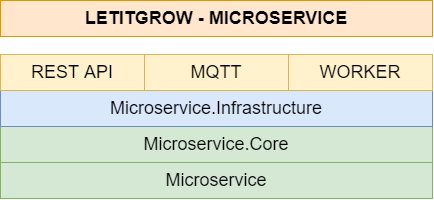

The diagram above was exported from draw.io. Its source (the exported page's mxGraphModel, read from the mxfile embedded in the PNG):
<mxGraphModel dx="688" dy="537" grid="1" gridSize="9" guides="1" tooltips="1" connect="1" arrows="1" fold="1" page="1" pageScale="1" pageWidth="827" pageHeight="1169" background="#FFFFFF" math="0" shadow="0">
  <root>
    <mxCell id="0" />
    <mxCell id="1" parent="0" />
    <mxCell id="2" value="LETITGROW - MICROSERVICE" style="text;html=1;strokeColor=#d79b00;fillColor=#ffe6cc;align=center;verticalAlign=middle;whiteSpace=wrap;rounded=0;fontSize=18;fontStyle=1;perimeterSpacing=10;sketch=0;glass=0;" parent="1" vertex="1">
      <mxGeometry x="36" y="18" width="432" height="36" as="geometry" />
    </mxCell>
    <mxCell id="3" value="Microservice" style="rounded=0;whiteSpace=wrap;html=1;fontSize=18;fillColor=#d5e8d4;strokeColor=#82b366;sketch=0;glass=0;" parent="1" vertex="1">
      <mxGeometry x="36" y="180" width="432" height="36" as="geometry" />
    </mxCell>
    <mxCell id="4" value="Microservice.Core" style="rounded=0;whiteSpace=wrap;html=1;fontSize=18;fillColor=#d5e8d4;strokeColor=#82b366;sketch=0;glass=0;" parent="1" vertex="1">
      <mxGeometry x="36" y="144" width="432" height="36" as="geometry" />
    </mxCell>
    <mxCell id="5" value="Microservice.Infrastructure" style="rounded=0;whiteSpace=wrap;html=1;fontSize=18;fillColor=#dae8fc;strokeColor=#6c8ebf;sketch=0;glass=0;" parent="1" vertex="1">
      <mxGeometry x="36" y="108" width="432" height="36" as="geometry" />
    </mxCell>
    <mxCell id="6" value="REST API" style="rounded=0;whiteSpace=wrap;html=1;fontSize=18;fillColor=#fff2cc;strokeColor=#d6b656;sketch=0;glass=0;" parent="1" vertex="1">
      <mxGeometry x="36" y="72" width="144" height="36" as="geometry" />
    </mxCell>
    <mxCell id="7" value="MQTT" style="rounded=0;whiteSpace=wrap;html=1;fontSize=18;fillColor=#fff2cc;strokeColor=#d6b656;sketch=0;glass=0;" parent="1" vertex="1">
      <mxGeometry x="180" y="72" width="144" height="36" as="geometry" />
    </mxCell>
    <mxCell id="8" value="WORKER" style="rounded=0;whiteSpace=wrap;html=1;fontSize=18;fillColor=#fff2cc;strokeColor=#d6b656;sketch=0;glass=0;" vertex="1" parent="1">
      <mxGeometry x="324" y="72" width="144" height="36" as="geometry" />
    </mxCell>
  </root>
</mxGraphModel>